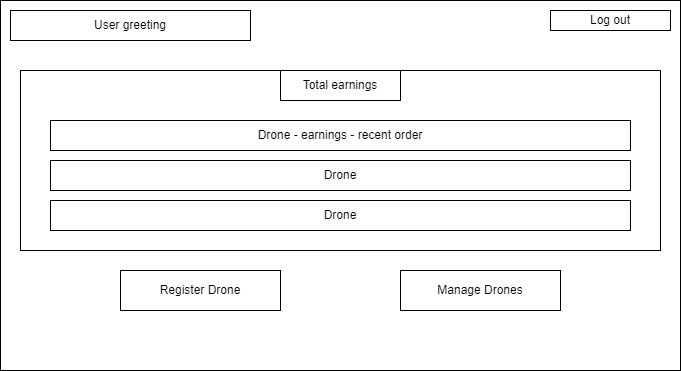

The diagram above was exported from draw.io. Its source (the exported page's mxGraphModel, read from the mxfile embedded in the PNG):
<mxGraphModel dx="1434" dy="758" grid="1" gridSize="10" guides="1" tooltips="1" connect="1" arrows="1" fold="1" page="1" pageScale="1" pageWidth="850" pageHeight="1100" math="0" shadow="0">
  <root>
    <mxCell id="0" />
    <mxCell id="1" parent="0" />
    <mxCell id="VwU3tW7mlgtRm27DZVcA-2" value="" style="rounded=0;whiteSpace=wrap;html=1;" vertex="1" parent="1">
      <mxGeometry x="80" y="40" width="680" height="370" as="geometry" />
    </mxCell>
    <mxCell id="VwU3tW7mlgtRm27DZVcA-3" value="User greeting" style="rounded=0;whiteSpace=wrap;html=1;" vertex="1" parent="1">
      <mxGeometry x="90" y="50" width="240" height="30" as="geometry" />
    </mxCell>
    <mxCell id="VwU3tW7mlgtRm27DZVcA-4" value="" style="rounded=0;whiteSpace=wrap;html=1;" vertex="1" parent="1">
      <mxGeometry x="100" y="110" width="640" height="180" as="geometry" />
    </mxCell>
    <mxCell id="VwU3tW7mlgtRm27DZVcA-5" value="Total earnings" style="rounded=0;whiteSpace=wrap;html=1;" vertex="1" parent="1">
      <mxGeometry x="360" y="110" width="120" height="30" as="geometry" />
    </mxCell>
    <mxCell id="VwU3tW7mlgtRm27DZVcA-6" value="Drone - earnings - recent order" style="rounded=0;whiteSpace=wrap;html=1;" vertex="1" parent="1">
      <mxGeometry x="130" y="160" width="580" height="30" as="geometry" />
    </mxCell>
    <mxCell id="VwU3tW7mlgtRm27DZVcA-7" value="Drone" style="rounded=0;whiteSpace=wrap;html=1;" vertex="1" parent="1">
      <mxGeometry x="130" y="200" width="580" height="30" as="geometry" />
    </mxCell>
    <mxCell id="VwU3tW7mlgtRm27DZVcA-8" value="Drone" style="rounded=0;whiteSpace=wrap;html=1;" vertex="1" parent="1">
      <mxGeometry x="130" y="240" width="580" height="30" as="geometry" />
    </mxCell>
    <mxCell id="VwU3tW7mlgtRm27DZVcA-9" value="Manage Drones" style="rounded=0;whiteSpace=wrap;html=1;" vertex="1" parent="1">
      <mxGeometry x="480" y="310" width="160" height="40" as="geometry" />
    </mxCell>
    <mxCell id="VwU3tW7mlgtRm27DZVcA-10" value="Register Drone" style="rounded=0;whiteSpace=wrap;html=1;" vertex="1" parent="1">
      <mxGeometry x="200" y="310" width="160" height="40" as="geometry" />
    </mxCell>
    <mxCell id="VwU3tW7mlgtRm27DZVcA-11" value="Log out" style="rounded=0;whiteSpace=wrap;html=1;" vertex="1" parent="1">
      <mxGeometry x="630" y="50" width="120" height="20" as="geometry" />
    </mxCell>
  </root>
</mxGraphModel>